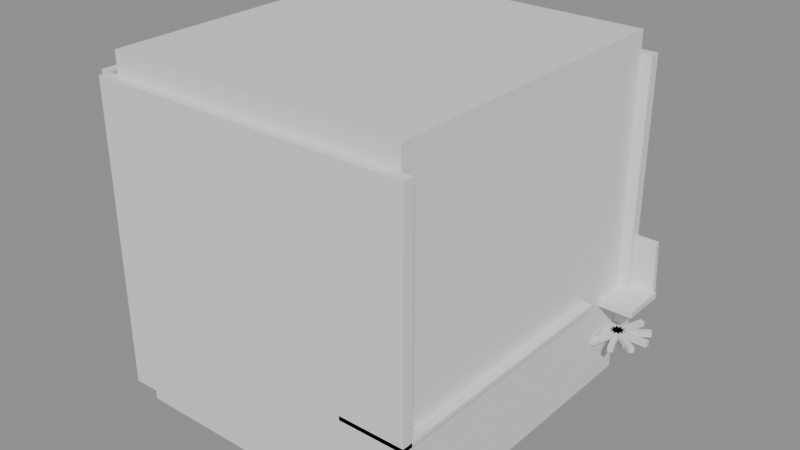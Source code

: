 # Source: e2282_after.blend  (saved by Blender 5.2.44; exported with 4.5.12 LTS)
import bpy
from mathutils import Matrix  # noqa: F401  (used for matrix-valued properties, if any)

bpy.ops.wm.read_factory_settings(use_empty=True)
scene = bpy.context.scene
scene.name = 'Scene'

# ---- materials (node trees are filled in below, after node groups)
mat_muro_pintura_gris = bpy.data.materials.new('Muro_Pintura_Gris')
mat_parquet = bpy.data.materials.new('Parquet')
mat_losacero = bpy.data.materials.new('Losacero')
mat_madera_roble = bpy.data.materials.new('Madera_Roble')
mat_tela_gris = bpy.data.materials.new('Tela_Gris')

# ---- material node trees
mat_muro_pintura_gris.use_nodes = True; mat_muro_pintura_gris.node_tree.nodes.clear()
_N = mat_muro_pintura_gris.node_tree.nodes; _L = mat_muro_pintura_gris.node_tree.links
n0 = _N.new('ShaderNodeBsdfPrincipled'); n0.name = 'Principled BSDF'; n0.location = (-200, 100)
n0.inputs[3].default_value = 1.45
n0.inputs[10].default_value = 0.005
n1 = _N.new('ShaderNodeOutputMaterial'); n1.name = 'Material Output'; n1.location = (200, 100)
_L.new(n0.outputs[0], n1.inputs[0])
n1.is_active_output = True
mat_parquet.use_nodes = True; mat_parquet.node_tree.nodes.clear()
_N = mat_parquet.node_tree.nodes; _L = mat_parquet.node_tree.links
n0 = _N.new('ShaderNodeBsdfPrincipled'); n0.name = 'Principled BSDF'; n0.location = (-200, 100)
n0.inputs[3].default_value = 1.45
n0.inputs[10].default_value = 0.005
n1 = _N.new('ShaderNodeOutputMaterial'); n1.name = 'Material Output'; n1.location = (200, 100)
_L.new(n0.outputs[0], n1.inputs[0])
n1.is_active_output = True
mat_losacero.use_nodes = True; mat_losacero.node_tree.nodes.clear()
_N = mat_losacero.node_tree.nodes; _L = mat_losacero.node_tree.links
n0 = _N.new('ShaderNodeBsdfPrincipled'); n0.name = 'Principled BSDF'; n0.location = (-200, 100)
n0.inputs[3].default_value = 1.45
n0.inputs[10].default_value = 0.005
n1 = _N.new('ShaderNodeOutputMaterial'); n1.name = 'Material Output'; n1.location = (200, 100)
_L.new(n0.outputs[0], n1.inputs[0])
n1.is_active_output = True
mat_madera_roble.use_nodes = True; mat_madera_roble.node_tree.nodes.clear()
_N = mat_madera_roble.node_tree.nodes; _L = mat_madera_roble.node_tree.links
n0 = _N.new('ShaderNodeBsdfPrincipled'); n0.name = 'Principled BSDF'; n0.location = (-200, 100)
n0.inputs[3].default_value = 1.45
n0.inputs[10].default_value = 0.005
n1 = _N.new('ShaderNodeOutputMaterial'); n1.name = 'Material Output'; n1.location = (200, 100)
_L.new(n0.outputs[0], n1.inputs[0])
n1.is_active_output = True
mat_tela_gris.use_nodes = True; mat_tela_gris.node_tree.nodes.clear()
_N = mat_tela_gris.node_tree.nodes; _L = mat_tela_gris.node_tree.links
n0 = _N.new('ShaderNodeBsdfPrincipled'); n0.name = 'Principled BSDF'; n0.location = (-200, 100)
n0.inputs[3].default_value = 1.45
n0.inputs[10].default_value = 0.005
n1 = _N.new('ShaderNodeOutputMaterial'); n1.name = 'Material Output'; n1.location = (200, 100)
_L.new(n0.outputs[0], n1.inputs[0])
n1.is_active_output = True

# ---- meshes
me_oficina_muro_sur_cuerpo_mesh = bpy.data.meshes.new('Oficina_Muro_Sur_Cuerpo_mesh')
me_oficina_muro_sur_cuerpo_mesh.from_pydata([(0.0, 0.0, 0.0), (3.0, 0.0, 0.0), (3.0, 0.1, 0.0), (0.0, 0.1, 0.0), (0.0, 0.0, 2.8), (3.0, 0.0, 2.8), (3.0, 0.1, 2.8), (0.0, 0.1, 2.8)], [], [(0, 1, 2, 3), (4, 5, 6, 7), (0, 1, 5, 4), (1, 2, 6, 5), (2, 3, 7, 6), (3, 0, 4, 7)])
me_oficina_muro_sur_cuerpo_mesh.materials.append(mat_muro_pintura_gris)
me_oficina_muro_sur_cuerpo_mesh.update()
me_oficina_muro_norte_cuerpo_mesh = bpy.data.meshes.new('Oficina_Muro_Norte_Cuerpo_mesh')
me_oficina_muro_norte_cuerpo_mesh.from_pydata([(0.0, 0.0, 0.0), (3.0, 0.0, 0.0), (3.0, 0.1, 0.0), (0.0, 0.1, 0.0), (0.0, 0.0, 2.8), (3.0, 0.0, 2.8), (3.0, 0.1, 2.8), (0.0, 0.1, 2.8)], [], [(0, 1, 2, 3), (4, 5, 6, 7), (0, 1, 5, 4), (1, 2, 6, 5), (2, 3, 7, 6), (3, 0, 4, 7)])
me_oficina_muro_norte_cuerpo_mesh.materials.append(mat_muro_pintura_gris)
me_oficina_muro_norte_cuerpo_mesh.update()
me_oficina_muro_oeste_cuerpo_mesh = bpy.data.meshes.new('Oficina_Muro_Oeste_Cuerpo_mesh')
me_oficina_muro_oeste_cuerpo_mesh.from_pydata([(0.0, 0.0, 0.0), (3.0, 0.0, 0.0), (3.0, 0.1, 0.0), (0.0, 0.1, 0.0), (0.0, 0.0, 2.8), (3.0, 0.0, 2.8), (3.0, 0.1, 2.8), (0.0, 0.1, 2.8)], [], [(0, 1, 2, 3), (4, 5, 6, 7), (0, 1, 5, 4), (1, 2, 6, 5), (2, 3, 7, 6), (3, 0, 4, 7)])
me_oficina_muro_oeste_cuerpo_mesh.materials.append(mat_muro_pintura_gris)
me_oficina_muro_oeste_cuerpo_mesh.update()
me_oficina_muro_este_cuerpo_mesh = bpy.data.meshes.new('Oficina_Muro_Este_Cuerpo_mesh')
me_oficina_muro_este_cuerpo_mesh.from_pydata([(0.0, 0.0, 0.0), (3.0, 0.0, 0.0), (3.0, 0.1, 0.0), (0.0, 0.1, 0.0), (0.0, 0.0, 2.8), (3.0, 0.0, 2.8), (3.0, 0.1, 2.8), (0.0, 0.1, 2.8)], [], [(0, 1, 2, 3), (4, 5, 6, 7), (0, 1, 5, 4), (1, 2, 6, 5), (2, 3, 7, 6), (3, 0, 4, 7)])
me_oficina_muro_este_cuerpo_mesh.materials.append(mat_muro_pintura_gris)
me_oficina_muro_este_cuerpo_mesh.update()
me_oficina_suelo_mesh = bpy.data.meshes.new('Oficina_Suelo_mesh')
me_oficina_suelo_mesh.from_pydata([(0.0, 0.0, 0.0), (2.8, 0.0, 0.0), (2.8, 3.0, 0.0), (0.0, 3.0, 0.0), (0.0, 0.0, 0.2), (2.8, 0.0, 0.2), (2.8, 3.0, 0.2), (0.0, 3.0, 0.2)], [], [(0, 3, 2, 1), (4, 5, 6, 7), (2, 3, 7, 6), (0, 1, 5, 4), (1, 2, 6, 5), (3, 0, 4, 7)])
me_oficina_suelo_mesh.materials.append(mat_parquet)
me_oficina_suelo_mesh.update()
me_oficina_techo_cuerpo_mesh = bpy.data.meshes.new('Oficina_Techo_Cuerpo_mesh')
me_oficina_techo_cuerpo_mesh.from_pydata([(0.0, 0.0, 2.8), (2.8, 0.0, 2.8), (2.8, 3.0, 2.8), (0.0, 3.0, 2.8), (0.0, 0.0, 3.0), (2.8, 0.0, 3.0), (2.8, 3.0, 3.0), (0.0, 3.0, 3.0)], [], [(0, 1, 2, 3), (4, 5, 6, 7), (0, 1, 5, 4), (1, 2, 6, 5), (2, 3, 7, 6), (3, 0, 4, 7)])
me_oficina_techo_cuerpo_mesh.materials.append(mat_losacero)
me_oficina_techo_cuerpo_mesh.update()
me_cube = bpy.data.meshes.new('Cube')
me_cube.from_pydata([(-1.0, -1.0, -1.0), (-1.0, -1.0, 1.0), (-1.0, 1.0, -1.0), (-1.0, 1.0, 1.0), (1.0, -1.0, -1.0), (1.0, -1.0, 1.0), (1.0, 1.0, -1.0), (1.0, 1.0, 1.0)], [], [(0, 1, 3, 2), (2, 3, 7, 6), (6, 7, 5, 4), (4, 5, 1, 0), (2, 6, 4, 0), (7, 3, 1, 5)])
_uv = me_cube.uv_layers.new(name='UVMap')
_uv.uv.foreach_set('vector', [0.375, 0.0, 0.625, 0.0, 0.625, 0.25, 0.375, 0.25, 0.375, 0.25, 0.625, 0.25, 0.625, 0.5, 0.375, 0.5, 0.375, 0.5, 0.625, 0.5, 0.625, 0.75, 0.375, 0.75, 0.375, 0.75, 0.625, 0.75, 0.625, 1.0, 0.375, 1.0, 0.125, 0.5, 0.375, 0.5, 0.375, 0.75, 0.125, 0.75, 0.625, 0.5, 0.875, 0.5, 0.875, 0.75, 0.625, 0.75])
me_cube.materials.append(mat_madera_roble)
me_cube.update()
me_cube_001 = bpy.data.meshes.new('Cube.001')
me_cube_001.from_pydata([(-1.0, -1.0, -1.0), (-1.0, -1.0, 1.0), (-1.0, 1.0, -1.0), (-1.0, 1.0, 1.0), (1.0, -1.0, -1.0), (1.0, -1.0, 1.0), (1.0, 1.0, -1.0), (1.0, 1.0, 1.0)], [], [(0, 1, 3, 2), (2, 3, 7, 6), (6, 7, 5, 4), (4, 5, 1, 0), (2, 6, 4, 0), (7, 3, 1, 5)])
_uv = me_cube_001.uv_layers.new(name='UVMap')
_uv.uv.foreach_set('vector', [0.375, 0.0, 0.625, 0.0, 0.625, 0.25, 0.375, 0.25, 0.375, 0.25, 0.625, 0.25, 0.625, 0.5, 0.375, 0.5, 0.375, 0.5, 0.625, 0.5, 0.625, 0.75, 0.375, 0.75, 0.375, 0.75, 0.625, 0.75, 0.625, 1.0, 0.375, 1.0, 0.125, 0.5, 0.375, 0.5, 0.375, 0.75, 0.125, 0.75, 0.625, 0.5, 0.875, 0.5, 0.875, 0.75, 0.625, 0.75])
me_cube_001.materials.append(mat_madera_roble)
me_cube_001.update()
me_estanteria_pared_lat_izq_mesh = bpy.data.meshes.new('Estanteria_Pared_Lat_Izq_mesh')
me_estanteria_pared_lat_izq_mesh.from_pydata([(0.0, 0.0, 0.0), (0.02, 0.0, 0.0), (0.02, 0.25, 0.0), (0.0, 0.25, 0.0), (0.0, 0.0, 0.04), (0.02, 0.0, 0.04), (0.02, 0.25, 0.04), (0.0, 0.25, 0.04)], [], [(0, 1, 2, 3), (4, 5, 6, 7), (0, 1, 5, 4), (1, 2, 6, 5), (2, 3, 7, 6), (3, 0, 4, 7)])
me_estanteria_pared_lat_izq_mesh.materials.append(mat_madera_roble)
me_estanteria_pared_lat_izq_mesh.update()
me_estanteria_pared_lat_der_mesh = bpy.data.meshes.new('Estanteria_Pared_Lat_Der_mesh')
me_estanteria_pared_lat_der_mesh.from_pydata([(0.0, 0.0, 0.0), (0.02, 0.0, 0.0), (0.02, 0.25, 0.0), (0.0, 0.25, 0.0), (0.0, 0.0, 0.04), (0.02, 0.0, 0.04), (0.02, 0.25, 0.04), (0.0, 0.25, 0.04)], [], [(0, 1, 2, 3), (4, 5, 6, 7), (0, 1, 5, 4), (1, 2, 6, 5), (2, 3, 7, 6), (3, 0, 4, 7)])
me_estanteria_pared_lat_der_mesh.materials.append(mat_madera_roble)
me_estanteria_pared_lat_der_mesh.update()
me_estanteria_pared_base_mesh = bpy.data.meshes.new('Estanteria_Pared_Base_mesh')
me_estanteria_pared_base_mesh.from_pydata([(0.0, 0.0, 0.0), (1.46, 0.0, 0.0), (1.46, 0.25, 0.0), (0.0, 0.25, 0.0), (0.0, 0.0, 0.025), (1.46, 0.0, 0.025), (1.46, 0.25, 0.025), (0.0, 0.25, 0.025)], [], [(0, 1, 2, 3), (4, 5, 6, 7), (0, 1, 5, 4), (1, 2, 6, 5), (2, 3, 7, 6), (3, 0, 4, 7)])
me_estanteria_pared_base_mesh.materials.append(mat_madera_roble)
me_estanteria_pared_base_mesh.update()
me_estanteria_pared_tapa_mesh = bpy.data.meshes.new('Estanteria_Pared_Tapa_mesh')
me_estanteria_pared_tapa_mesh.from_pydata([(0.0, 0.0, 0.0), (1.46, 0.0, 0.0), (1.46, 0.25, 0.0), (0.0, 0.25, 0.0), (0.0, 0.0, 0.025), (1.46, 0.0, 0.025), (1.46, 0.25, 0.025), (0.0, 0.25, 0.025)], [], [(0, 1, 2, 3), (4, 5, 6, 7), (0, 1, 5, 4), (1, 2, 6, 5), (2, 3, 7, 6), (3, 0, 4, 7)])
me_estanteria_pared_tapa_mesh.materials.append(mat_madera_roble)
me_estanteria_pared_tapa_mesh.update()
me_estanteria_pared_estante_1_mesh = bpy.data.meshes.new('Estanteria_Pared_Estante_1_mesh')
me_estanteria_pared_estante_1_mesh.from_pydata([(0.0, 0.0, 0.0), (1.46, 0.0, 0.0), (1.46, 0.25, 0.0), (0.0, 0.25, 0.0), (0.0, 0.0, 0.025), (1.46, 0.0, 0.025), (1.46, 0.25, 0.025), (0.0, 0.25, 0.025)], [], [(0, 1, 2, 3), (4, 5, 6, 7), (0, 1, 5, 4), (1, 2, 6, 5), (2, 3, 7, 6), (3, 0, 4, 7)])
me_estanteria_pared_estante_1_mesh.materials.append(mat_madera_roble)
me_estanteria_pared_estante_1_mesh.update()
me_cylinder = bpy.data.meshes.new('Cylinder')
me_cylinder.from_pydata([(0.0, 0.04, -0.2), (0.0, 0.04, 0.2), (0.007804, 0.03923, -0.2), (0.007804, 0.03923, 0.2), (0.01531, 0.03696, -0.2), (0.01531, 0.03696, 0.2), (0.02222, 0.03326, -0.2), (0.02222, 0.03326, 0.2), (0.02828, 0.02828, -0.2), (0.02828, 0.02828, 0.2), (0.03326, 0.02222, -0.2), (0.03326, 0.02222, 0.2), (0.03696, 0.01531, -0.2), (0.03696, 0.01531, 0.2), (0.03923, 0.007804, -0.2), (0.03923, 0.007804, 0.2), (0.04, 0.0, -0.2), (0.04, 0.0, 0.2), (0.03923, -0.007804, -0.2), (0.03923, -0.007804, 0.2), (0.03696, -0.01531, -0.2), (0.03696, -0.01531, 0.2), (0.03326, -0.02222, -0.2), (0.03326, -0.02222, 0.2), (0.02828, -0.02828, -0.2), (0.02828, -0.02828, 0.2), (0.02222, -0.03326, -0.2), (0.02222, -0.03326, 0.2), (0.01531, -0.03696, -0.2), (0.01531, -0.03696, 0.2), (0.007804, -0.03923, -0.2), (0.007804, -0.03923, 0.2), (0.0, -0.04, -0.2), (0.0, -0.04, 0.2), (-0.007804, -0.03923, -0.2), (-0.007804, -0.03923, 0.2), (-0.01531, -0.03696, -0.2), (-0.01531, -0.03696, 0.2), (-0.02222, -0.03326, -0.2), (-0.02222, -0.03326, 0.2), (-0.02828, -0.02828, -0.2), (-0.02828, -0.02828, 0.2), (-0.03326, -0.02222, -0.2), (-0.03326, -0.02222, 0.2), (-0.03696, -0.01531, -0.2), (-0.03696, -0.01531, 0.2), (-0.03923, -0.007804, -0.2), (-0.03923, -0.007804, 0.2), (-0.04, 0.0, -0.2), (-0.04, 0.0, 0.2), (-0.03923, 0.007804, -0.2), (-0.03923, 0.007804, 0.2), (-0.03696, 0.01531, -0.2), (-0.03696, 0.01531, 0.2), (-0.03326, 0.02222, -0.2), (-0.03326, 0.02222, 0.2), (-0.02828, 0.02828, -0.2), (-0.02828, 0.02828, 0.2), (-0.02222, 0.03326, -0.2), (-0.02222, 0.03326, 0.2), (-0.01531, 0.03696, -0.2), (-0.01531, 0.03696, 0.2), (-0.007804, 0.03923, -0.2), (-0.007804, 0.03923, 0.2)], [], [(0, 1, 3, 2), (2, 3, 5, 4), (4, 5, 7, 6), (6, 7, 9, 8), (8, 9, 11, 10), (10, 11, 13, 12), (12, 13, 15, 14), (14, 15, 17, 16), (16, 17, 19, 18), (18, 19, 21, 20), (20, 21, 23, 22), (22, 23, 25, 24), (24, 25, 27, 26), (26, 27, 29, 28), (28, 29, 31, 30), (30, 31, 33, 32), (32, 33, 35, 34), (34, 35, 37, 36), (36, 37, 39, 38), (38, 39, 41, 40), (40, 41, 43, 42), (42, 43, 45, 44), (44, 45, 47, 46), (46, 47, 49, 48), (48, 49, 51, 50), (50, 51, 53, 52), (52, 53, 55, 54), (54, 55, 57, 56), (56, 57, 59, 58), (58, 59, 61, 60), (3, 1, 63, 61, 59, 57, 55, 53, 51, 49, 47, 45, 43, 41, 39, 37, 35, 33, 31, 29, 27, 25, 23, 21, 19, 17, 15, 13, 11, 9, 7, 5), (60, 61, 63, 62), (62, 63, 1, 0), (0, 2, 4, 6, 8, 10, 12, 14, 16, 18, 20, 22, 24, 26, 28, 30, 32, 34, 36, 38, 40, 42, 44, 46, 48, 50, 52, 54, 56, 58, 60, 62)])
_uv = me_cylinder.uv_layers.new(name='UVMap')
_uv.uv.foreach_set('vector', [1.0, 0.5, 1.0, 1.0, 0.9688, 1.0, 0.9688, 0.5, 0.9688, 0.5, 0.9688, 1.0, 0.9375, 1.0, 0.9375, 0.5, 0.9375, 0.5, 0.9375, 1.0, 0.9062, 1.0, 0.9062, 0.5, 0.9062, 0.5, 0.9062, 1.0, 0.875, 1.0, 0.875, 0.5, 0.875, 0.5, 0.875, 1.0, 0.8438, 1.0, 0.8438, 0.5, 0.8438, 0.5, 0.8438, 1.0, 0.8125, 1.0, 0.8125, 0.5, 0.8125, 0.5, 0.8125, 1.0, 0.7812, 1.0, 0.7812, 0.5, 0.7812, 0.5, 0.7812, 1.0, 0.75, 1.0, 0.75, 0.5, 0.75, 0.5, 0.75, 1.0, 0.7188, 1.0, 0.7188, 0.5, 0.7188, 0.5, 0.7188, 1.0, 0.6875, 1.0, 0.6875, 0.5, 0.6875, 0.5, 0.6875, 1.0, 0.6562, 1.0, 0.6562, 0.5, 0.6562, 0.5, 0.6562, 1.0, 0.625, 1.0, 0.625, 0.5, 0.625, 0.5, 0.625, 1.0, 0.5938, 1.0, 0.5938, 0.5, 0.5938, 0.5, 0.5938, 1.0, 0.5625, 1.0, 0.5625, 0.5, 0.5625, 0.5, 0.5625, 1.0, 0.5312, 1.0, 0.5312, 0.5, 0.5312, 0.5, 0.5312, 1.0, 0.5, 1.0, 0.5, 0.5, 0.5, 0.5, 0.5, 1.0, 0.4688, 1.0, 0.4688, 0.5, 0.4688, 0.5, 0.4688, 1.0, 0.4375, 1.0, 0.4375, 0.5, 0.4375, 0.5, 0.4375, 1.0, 0.4062, 1.0, 0.4062, 0.5, 0.4062, 0.5, 0.4062, 1.0, 0.375, 1.0, 0.375, 0.5, 0.375, 0.5, 0.375, 1.0, 0.3438, 1.0, 0.3438, 0.5, 0.3438, 0.5, 0.3438, 1.0, 0.3125, 1.0, 0.3125, 0.5, 0.3125, 0.5, 0.3125, 1.0, 0.2812, 1.0, 0.2812, 0.5, 0.2812, 0.5, 0.2812, 1.0, 0.25, 1.0, 0.25, 0.5, 0.25, 0.5, 0.25, 1.0, 0.2188, 1.0, 0.2188, 0.5, 0.2188, 0.5, 0.2188, 1.0, 0.1875, 1.0, 0.1875, 0.5, 0.1875, 0.5, 0.1875, 1.0, 0.1562, 1.0, 0.1562, 0.5, 0.1562, 0.5, 0.1562, 1.0, 0.125, 1.0, 0.125, 0.5, 0.125, 0.5, 0.125, 1.0, 0.09375, 1.0, 0.09375, 0.5, 0.09375, 0.5, 0.09375, 1.0, 0.0625, 1.0, 0.0625, 0.5, 0.2968, 0.4854, 0.25, 0.49, 0.2032, 0.4854, 0.1582, 0.4717, 0.1167, 0.4496, 0.08029, 0.4197, 0.05045, 0.3833, 0.02827, 0.3418, 0.01461, 0.2968, 0.01, 0.25, 0.01461, 0.2032, 0.02827, 0.1582, 0.05045, 0.1167, 0.08029, 0.08029, 0.1167, 0.05045, 0.1582, 0.02827, 0.2032, 0.01461, 0.25, 0.01, 0.2968, 0.01461, 0.3418, 0.02827, 0.3833, 0.05045, 0.4197, 0.08029, 0.4496, 0.1167, 0.4717, 0.1582, 0.4854, 0.2032, 0.49, 0.25, 0.4854, 0.2968, 0.4717, 0.3418, 0.4496, 0.3833, 0.4197, 0.4197, 0.3833, 0.4496, 0.3418, 0.4717, 0.0625, 0.5, 0.0625, 1.0, 0.03125, 1.0, 0.03125, 0.5, 0.03125, 0.5, 0.03125, 1.0, 0.0, 1.0, 0.0, 0.5, 0.75, 0.49, 0.7968, 0.4854, 0.8418, 0.4717, 0.8833, 0.4496, 0.9197, 0.4197, 0.9496, 0.3833, 0.9717, 0.3418, 0.9854, 0.2968, 0.99, 0.25, 0.9854, 0.2032, 0.9717, 0.1582, 0.9496, 0.1167, 0.9197, 0.08029, 0.8833, 0.05045, 0.8418, 0.02827, 0.7968, 0.01461, 0.75, 0.01, 0.7032, 0.01461, 0.6582, 0.02827, 0.6167, 0.05045, 0.5803, 0.08029, 0.5504, 0.1167, 0.5283, 0.1582, 0.5146, 0.2032, 0.51, 0.25, 0.5146, 0.2968, 0.5283, 0.3418, 0.5504, 0.3833, 0.5803, 0.4197, 0.6167, 0.4496, 0.6582, 0.4717, 0.7032, 0.4854])
me_cylinder.materials.append(mat_tela_gris)
me_cylinder.update()
me_cube_002 = bpy.data.meshes.new('Cube.002')
me_cube_002.from_pydata([(-1.0, -1.0, -1.0), (-1.0, -1.0, 1.0), (-1.0, 1.0, -1.0), (-1.0, 1.0, 1.0), (1.0, -1.0, -1.0), (1.0, -1.0, 1.0), (1.0, 1.0, -1.0), (1.0, 1.0, 1.0)], [], [(0, 1, 3, 2), (2, 3, 7, 6), (6, 7, 5, 4), (4, 5, 1, 0), (2, 6, 4, 0), (7, 3, 1, 5)])
_uv = me_cube_002.uv_layers.new(name='UVMap')
_uv.uv.foreach_set('vector', [0.375, 0.0, 0.625, 0.0, 0.625, 0.25, 0.375, 0.25, 0.375, 0.25, 0.625, 0.25, 0.625, 0.5, 0.375, 0.5, 0.375, 0.5, 0.625, 0.5, 0.625, 0.75, 0.375, 0.75, 0.375, 0.75, 0.625, 0.75, 0.625, 1.0, 0.375, 1.0, 0.125, 0.5, 0.375, 0.5, 0.375, 0.75, 0.125, 0.75, 0.625, 0.5, 0.875, 0.5, 0.875, 0.75, 0.625, 0.75])
me_cube_002.materials.append(mat_tela_gris)
me_cube_002.update()
me_cube_003 = bpy.data.meshes.new('Cube.003')
me_cube_003.from_pydata([(-1.0, -1.0, -1.0), (-1.0, -1.0, 1.0), (-1.0, 1.0, -1.0), (-1.0, 1.0, 1.0), (1.0, -1.0, -1.0), (1.0, -1.0, 1.0), (1.0, 1.0, -1.0), (1.0, 1.0, 1.0)], [], [(0, 1, 3, 2), (2, 3, 7, 6), (6, 7, 5, 4), (4, 5, 1, 0), (2, 6, 4, 0), (7, 3, 1, 5)])
_uv = me_cube_003.uv_layers.new(name='UVMap')
_uv.uv.foreach_set('vector', [0.375, 0.0, 0.625, 0.0, 0.625, 0.25, 0.375, 0.25, 0.375, 0.25, 0.625, 0.25, 0.625, 0.5, 0.375, 0.5, 0.375, 0.5, 0.625, 0.5, 0.625, 0.75, 0.375, 0.75, 0.375, 0.75, 0.625, 0.75, 0.625, 1.0, 0.375, 1.0, 0.125, 0.5, 0.375, 0.5, 0.375, 0.75, 0.125, 0.75, 0.625, 0.5, 0.875, 0.5, 0.875, 0.75, 0.625, 0.75])
me_cube_003.materials.append(mat_tela_gris)
me_cube_003.update()
me_cube_004 = bpy.data.meshes.new('Cube.004')
me_cube_004.from_pydata([(-1.0, -1.0, -1.0), (-1.0, -1.0, 1.0), (-1.0, 1.0, -1.0), (-1.0, 1.0, 1.0), (1.0, -1.0, -1.0), (1.0, -1.0, 1.0), (1.0, 1.0, -1.0), (1.0, 1.0, 1.0)], [], [(0, 1, 3, 2), (2, 3, 7, 6), (6, 7, 5, 4), (4, 5, 1, 0), (2, 6, 4, 0), (7, 3, 1, 5)])
_uv = me_cube_004.uv_layers.new(name='UVMap')
_uv.uv.foreach_set('vector', [0.375, 0.0, 0.625, 0.0, 0.625, 0.25, 0.375, 0.25, 0.375, 0.25, 0.625, 0.25, 0.625, 0.5, 0.375, 0.5, 0.375, 0.5, 0.625, 0.5, 0.625, 0.75, 0.375, 0.75, 0.375, 0.75, 0.625, 0.75, 0.625, 1.0, 0.375, 1.0, 0.125, 0.5, 0.375, 0.5, 0.375, 0.75, 0.125, 0.75, 0.625, 0.5, 0.875, 0.5, 0.875, 0.75, 0.625, 0.75])
me_cube_004.materials.append(mat_tela_gris)
me_cube_004.update()
me_cube_005 = bpy.data.meshes.new('Cube.005')
me_cube_005.from_pydata([(-1.0, -1.0, -1.0), (-1.0, -1.0, 1.0), (-1.0, 1.0, -1.0), (-1.0, 1.0, 1.0), (1.0, -1.0, -1.0), (1.0, -1.0, 1.0), (1.0, 1.0, -1.0), (1.0, 1.0, 1.0)], [], [(0, 1, 3, 2), (2, 3, 7, 6), (6, 7, 5, 4), (4, 5, 1, 0), (2, 6, 4, 0), (7, 3, 1, 5)])
_uv = me_cube_005.uv_layers.new(name='UVMap')
_uv.uv.foreach_set('vector', [0.375, 0.0, 0.625, 0.0, 0.625, 0.25, 0.375, 0.25, 0.375, 0.25, 0.625, 0.25, 0.625, 0.5, 0.375, 0.5, 0.375, 0.5, 0.625, 0.5, 0.625, 0.75, 0.375, 0.75, 0.375, 0.75, 0.625, 0.75, 0.625, 1.0, 0.375, 1.0, 0.125, 0.5, 0.375, 0.5, 0.375, 0.75, 0.125, 0.75, 0.625, 0.5, 0.875, 0.5, 0.875, 0.75, 0.625, 0.75])
me_cube_005.materials.append(mat_tela_gris)
me_cube_005.update()
me_cube_006 = bpy.data.meshes.new('Cube.006')
me_cube_006.from_pydata([(-1.0, -1.0, -1.0), (-1.0, -1.0, 1.0), (-1.0, 1.0, -1.0), (-1.0, 1.0, 1.0), (1.0, -1.0, -1.0), (1.0, -1.0, 1.0), (1.0, 1.0, -1.0), (1.0, 1.0, 1.0)], [], [(0, 1, 3, 2), (2, 3, 7, 6), (6, 7, 5, 4), (4, 5, 1, 0), (2, 6, 4, 0), (7, 3, 1, 5)])
_uv = me_cube_006.uv_layers.new(name='UVMap')
_uv.uv.foreach_set('vector', [0.375, 0.0, 0.625, 0.0, 0.625, 0.25, 0.375, 0.25, 0.375, 0.25, 0.625, 0.25, 0.625, 0.5, 0.375, 0.5, 0.375, 0.5, 0.625, 0.5, 0.625, 0.75, 0.375, 0.75, 0.375, 0.75, 0.625, 0.75, 0.625, 1.0, 0.375, 1.0, 0.125, 0.5, 0.375, 0.5, 0.375, 0.75, 0.125, 0.75, 0.625, 0.5, 0.875, 0.5, 0.875, 0.75, 0.625, 0.75])
me_cube_006.materials.append(mat_tela_gris)
me_cube_006.update()
me_cube_007 = bpy.data.meshes.new('Cube.007')
me_cube_007.from_pydata([(-1.0, -1.0, -1.0), (-1.0, -1.0, 1.0), (-1.0, 1.0, -1.0), (-1.0, 1.0, 1.0), (1.0, -1.0, -1.0), (1.0, -1.0, 1.0), (1.0, 1.0, -1.0), (1.0, 1.0, 1.0)], [], [(0, 1, 3, 2), (2, 3, 7, 6), (6, 7, 5, 4), (4, 5, 1, 0), (2, 6, 4, 0), (7, 3, 1, 5)])
_uv = me_cube_007.uv_layers.new(name='UVMap')
_uv.uv.foreach_set('vector', [0.375, 0.0, 0.625, 0.0, 0.625, 0.25, 0.375, 0.25, 0.375, 0.25, 0.625, 0.25, 0.625, 0.5, 0.375, 0.5, 0.375, 0.5, 0.625, 0.5, 0.625, 0.75, 0.375, 0.75, 0.375, 0.75, 0.625, 0.75, 0.625, 1.0, 0.375, 1.0, 0.125, 0.5, 0.375, 0.5, 0.375, 0.75, 0.125, 0.75, 0.625, 0.5, 0.875, 0.5, 0.875, 0.75, 0.625, 0.75])
me_cube_007.materials.append(mat_tela_gris)
me_cube_007.update()
me_cube_008 = bpy.data.meshes.new('Cube.008')
me_cube_008.from_pydata([(-1.0, -1.0, -1.0), (-1.0, -1.0, 1.0), (-1.0, 1.0, -1.0), (-1.0, 1.0, 1.0), (1.0, -1.0, -1.0), (1.0, -1.0, 1.0), (1.0, 1.0, -1.0), (1.0, 1.0, 1.0)], [], [(0, 1, 3, 2), (2, 3, 7, 6), (6, 7, 5, 4), (4, 5, 1, 0), (2, 6, 4, 0), (7, 3, 1, 5)])
_uv = me_cube_008.uv_layers.new(name='UVMap')
_uv.uv.foreach_set('vector', [0.375, 0.0, 0.625, 0.0, 0.625, 0.25, 0.375, 0.25, 0.375, 0.25, 0.625, 0.25, 0.625, 0.5, 0.375, 0.5, 0.375, 0.5, 0.625, 0.5, 0.625, 0.75, 0.375, 0.75, 0.375, 0.75, 0.625, 0.75, 0.625, 1.0, 0.375, 1.0, 0.125, 0.5, 0.375, 0.5, 0.375, 0.75, 0.125, 0.75, 0.625, 0.5, 0.875, 0.5, 0.875, 0.75, 0.625, 0.75])
me_cube_008.materials.append(mat_tela_gris)
me_cube_008.update()

# ---- objects
ob_oficina = bpy.data.objects.new('Oficina', None)
ob_oficina_muro_sur = bpy.data.objects.new('Oficina_Muro_Sur', None)
ob_oficina_muro_sur_cuerpo = bpy.data.objects.new('Oficina_Muro_Sur_Cuerpo', me_oficina_muro_sur_cuerpo_mesh)
ob_oficina_muro_norte = bpy.data.objects.new('Oficina_Muro_Norte', None)
ob_oficina_muro_norte_cuerpo = bpy.data.objects.new('Oficina_Muro_Norte_Cuerpo', me_oficina_muro_norte_cuerpo_mesh)
ob_oficina_muro_oeste = bpy.data.objects.new('Oficina_Muro_Oeste', None)
ob_oficina_muro_oeste_cuerpo = bpy.data.objects.new('Oficina_Muro_Oeste_Cuerpo', me_oficina_muro_oeste_cuerpo_mesh)
ob_oficina_muro_este = bpy.data.objects.new('Oficina_Muro_Este', None)
ob_oficina_muro_este_cuerpo = bpy.data.objects.new('Oficina_Muro_Este_Cuerpo', me_oficina_muro_este_cuerpo_mesh)
ob_oficina_suelo_solido = bpy.data.objects.new('Oficina_Suelo_Solido', me_oficina_suelo_mesh)
ob_oficina_suelo = bpy.data.objects.new('Oficina_Suelo', None)
ob_oficina_techo_cuerpo = bpy.data.objects.new('Oficina_Techo_Cuerpo', me_oficina_techo_cuerpo_mesh)
ob_oficina_techo = bpy.data.objects.new('Oficina_Techo', None)
ob_escritorio_tablero1 = bpy.data.objects.new('Escritorio_Tablero1', me_cube)
ob_escritorio_tablero2 = bpy.data.objects.new('Escritorio_Tablero2', me_cube_001)
ob_estanteria_pared = bpy.data.objects.new('Estanteria_Pared', None)
ob_estanteria_pared_lat_izq = bpy.data.objects.new('Estanteria_Pared_Lat_Izq', me_estanteria_pared_lat_izq_mesh)
ob_estanteria_pared_lat_der = bpy.data.objects.new('Estanteria_Pared_Lat_Der', me_estanteria_pared_lat_der_mesh)
ob_estanteria_pared_base = bpy.data.objects.new('Estanteria_Pared_Base', me_estanteria_pared_base_mesh)
ob_estanteria_pared_tapa = bpy.data.objects.new('Estanteria_Pared_Tapa', me_estanteria_pared_tapa_mesh)
ob_estanteria_pared_estante_1 = bpy.data.objects.new('Estanteria_Pared_Estante_1', me_estanteria_pared_estante_1_mesh)
ob_piston_silla = bpy.data.objects.new('Piston_Silla', me_cylinder)
ob_pata_silla_0 = bpy.data.objects.new('Pata_Silla_0', me_cube_002)
ob_pata_silla_1 = bpy.data.objects.new('Pata_Silla_1', me_cube_003)
ob_pata_silla_2 = bpy.data.objects.new('Pata_Silla_2', me_cube_004)
ob_pata_silla_3 = bpy.data.objects.new('Pata_Silla_3', me_cube_005)
ob_pata_silla_4 = bpy.data.objects.new('Pata_Silla_4', me_cube_006)
ob_asiento_silla = bpy.data.objects.new('Asiento_Silla', me_cube_007)
ob_respaldo_silla = bpy.data.objects.new('Respaldo_Silla', me_cube_008)

# ---- transforms, parenting, visibility, modifiers, constraints
ob_oficina.location = (0.0, 0.0, 0.0)
ob_oficina.empty_display_type = 'ARROWS'
ob_oficina_muro_sur.parent = ob_oficina
ob_oficina_muro_sur.location = (0.0, 0.0, 0.0)
ob_oficina_muro_sur.empty_display_type = 'ARROWS'
ob_oficina_muro_sur_cuerpo.parent = ob_oficina_muro_sur
ob_oficina_muro_sur_cuerpo.location = (0.0, 0.0, 0.0)
ob_oficina_muro_norte.parent = ob_oficina
ob_oficina_muro_norte.location = (0.0, 3.1, 0.0)
ob_oficina_muro_norte.empty_display_type = 'ARROWS'
ob_oficina_muro_norte_cuerpo.parent = ob_oficina_muro_norte
ob_oficina_muro_norte_cuerpo.location = (0.0, 0.0, 0.0)
ob_oficina_muro_oeste.parent = ob_oficina
ob_oficina_muro_oeste.location = (0.0, 0.1, 0.0)
ob_oficina_muro_oeste.rotation_euler = (0.0, 0.0, 1.571)
ob_oficina_muro_oeste.empty_display_type = 'ARROWS'
ob_oficina_muro_oeste_cuerpo.parent = ob_oficina_muro_oeste
ob_oficina_muro_oeste_cuerpo.location = (0.0, 0.0, 0.0)
ob_oficina_muro_este.parent = ob_oficina
ob_oficina_muro_este.location = (2.9, 0.1, 0.0)
ob_oficina_muro_este.rotation_euler = (0.0, 0.0, 1.571)
ob_oficina_muro_este.empty_display_type = 'ARROWS'
ob_oficina_muro_este_cuerpo.parent = ob_oficina_muro_este
ob_oficina_muro_este_cuerpo.location = (0.0, 0.0, 0.0)
ob_oficina_suelo_solido.parent = ob_oficina_suelo
ob_oficina_suelo_solido.location = (0.0, 0.0, 0.0)
ob_oficina_suelo.parent = ob_oficina
ob_oficina_suelo.location = (0.1, 0.1, -0.2)
ob_oficina_suelo.empty_display_type = 'ARROWS'
ob_oficina_techo_cuerpo.parent = ob_oficina_techo
ob_oficina_techo_cuerpo.location = (0.1, 0.1, 0.0)
ob_oficina_techo.parent = ob_oficina
ob_oficina_techo.location = (0.0, 0.0, 0.0)
ob_oficina_techo.empty_display_type = 'ARROWS'
ob_escritorio_tablero1.location = (1.0, 2.4, 0.75)
ob_escritorio_tablero1.scale = (1.0, 0.3, 0.02)
ob_escritorio_tablero2.location = (2.7, 1.25, 0.75)
ob_escritorio_tablero2.scale = (0.3, 1.25, 0.02)
ob_estanteria_pared.location = (0.8, 2.65, 1.8)
ob_estanteria_pared.empty_display_type = 'ARROWS'
ob_estanteria_pared_lat_izq.parent = ob_estanteria_pared
ob_estanteria_pared_lat_izq.location = (0.0, 0.0, 0.0)
ob_estanteria_pared_lat_der.parent = ob_estanteria_pared
ob_estanteria_pared_lat_der.location = (1.48, 0.0, 0.0)
ob_estanteria_pared_base.parent = ob_estanteria_pared
ob_estanteria_pared_base.location = (0.02, 0.0, 0.0)
ob_estanteria_pared_tapa.parent = ob_estanteria_pared
ob_estanteria_pared_tapa.location = (0.02, 0.0, 0.015)
ob_estanteria_pared_estante_1.parent = ob_estanteria_pared
ob_estanteria_pared_estante_1.location = (0.02, 0.0, 0.0075)
ob_piston_silla.location = (1.5, 1.5, 0.2)
ob_pata_silla_0.parent = ob_piston_silla
ob_pata_silla_0.location = (1.5, 1.5, 0.05)
ob_pata_silla_0.scale = (0.3, 0.025, 0.025)
ob_pata_silla_1.parent = ob_piston_silla
ob_pata_silla_1.location = (1.5, 1.5, 0.05)
ob_pata_silla_1.rotation_euler = (0.0, 0.0, 1.257)
ob_pata_silla_1.scale = (0.3, 0.025, 0.025)
ob_pata_silla_2.parent = ob_piston_silla
ob_pata_silla_2.location = (1.5, 1.5, 0.05)
ob_pata_silla_2.rotation_euler = (0.0, 0.0, 2.513)
ob_pata_silla_2.scale = (0.3, 0.025, 0.025)
ob_pata_silla_3.parent = ob_piston_silla
ob_pata_silla_3.location = (1.5, 1.5, 0.05)
ob_pata_silla_3.rotation_euler = (0.0, 0.0, 3.77)
ob_pata_silla_3.scale = (0.3, 0.025, 0.025)
ob_pata_silla_4.parent = ob_piston_silla
ob_pata_silla_4.location = (1.5, 1.5, 0.05)
ob_pata_silla_4.rotation_euler = (0.0, 0.0, 5.027)
ob_pata_silla_4.scale = (0.3, 0.025, 0.025)
ob_asiento_silla.parent = ob_piston_silla
ob_asiento_silla.location = (1.5, 1.5, 0.42)
ob_asiento_silla.scale = (0.225, 0.225, 0.03)
_m = ob_asiento_silla.modifiers.new('Bevel', 'BEVEL')
_m.width = 0.03
_m.width_pct = 0.03
ob_respaldo_silla.parent = ob_piston_silla
ob_respaldo_silla.location = (1.5, 1.7, 0.7)
ob_respaldo_silla.rotation_euler = (0.1, 0.0, 0.0)
ob_respaldo_silla.scale = (0.2, 0.025, 0.25)
_m = ob_respaldo_silla.modifiers.new('Bevel', 'BEVEL')
_m.width = 0.02
_m.width_pct = 0.02

# ---- collection membership
scene.collection.objects.link(ob_oficina)
scene.collection.objects.link(ob_oficina_muro_sur)
scene.collection.objects.link(ob_oficina_muro_sur_cuerpo)
scene.collection.objects.link(ob_oficina_muro_norte)
scene.collection.objects.link(ob_oficina_muro_norte_cuerpo)
scene.collection.objects.link(ob_oficina_muro_oeste)
scene.collection.objects.link(ob_oficina_muro_oeste_cuerpo)
scene.collection.objects.link(ob_oficina_muro_este)
scene.collection.objects.link(ob_oficina_muro_este_cuerpo)
scene.collection.objects.link(ob_oficina_suelo_solido)
scene.collection.objects.link(ob_oficina_suelo)
scene.collection.objects.link(ob_oficina_techo_cuerpo)
scene.collection.objects.link(ob_oficina_techo)
scene.collection.objects.link(ob_escritorio_tablero1)
scene.collection.objects.link(ob_escritorio_tablero2)
scene.collection.objects.link(ob_estanteria_pared)
scene.collection.objects.link(ob_estanteria_pared_lat_izq)
scene.collection.objects.link(ob_estanteria_pared_lat_der)
scene.collection.objects.link(ob_estanteria_pared_base)
scene.collection.objects.link(ob_estanteria_pared_tapa)
scene.collection.objects.link(ob_estanteria_pared_estante_1)
scene.collection.objects.link(ob_piston_silla)
scene.collection.objects.link(ob_pata_silla_0)
scene.collection.objects.link(ob_pata_silla_1)
scene.collection.objects.link(ob_pata_silla_2)
scene.collection.objects.link(ob_pata_silla_3)
scene.collection.objects.link(ob_pata_silla_4)
scene.collection.objects.link(ob_asiento_silla)
scene.collection.objects.link(ob_respaldo_silla)

# ---- scene / render settings (as saved in the file)
scene.frame_start = 1; scene.frame_end = 250; scene.frame_set(1)
scene.render.engine = 'BLENDER_EEVEE_NEXT'
scene.render.bake_bias = 0.0
scene.render.bake_samples = 0
scene.render.compositor_device = 'GPU'
scene.eevee.use_volume_custom_range = False
scene.eevee.fast_gi_thickness_near = 0.1
scene.eevee.fast_gi_thickness_far = 0.0
scene.eevee.ray_tracing_options.screen_trace_thickness = 0.1
bpy.context.view_layer.update()

# ---- added for rendering (the .blend has no active camera and no usable light): camera, sun + grey world if the file has none
cam_auto = bpy.data.cameras.new('AutoCamera')
cam_auto.lens = 50.0
cam_auto.sensor_width = 36.0
cam_auto.clip_end = 1000.0
ob_auto_camera = bpy.data.objects.new('AutoCamera', cam_auto)
scene.collection.objects.link(ob_auto_camera)
ob_auto_camera.location = (6.88627, -4.69701, 5.62902)
ob_auto_camera.rotation_euler = (1.09748, -7.21219e-08, 0.694738)
scene.camera = ob_auto_camera
light_auto_sun = bpy.data.lights.new('AutoSun', 'SUN')
light_auto_sun.energy = 3.0
light_auto_sun.angle = 0.0523599
ob_auto_sun = bpy.data.objects.new('AutoSun', light_auto_sun)
scene.collection.objects.link(ob_auto_sun)
ob_auto_sun.rotation_euler = (0.872665, 0.174533, 0.523599)
if scene.world is None:
    world_auto = bpy.data.worlds.new('AutoWorld')
    world_auto.color = (0.3, 0.3, 0.3)
    scene.world = world_auto
bpy.context.view_layer.update()
